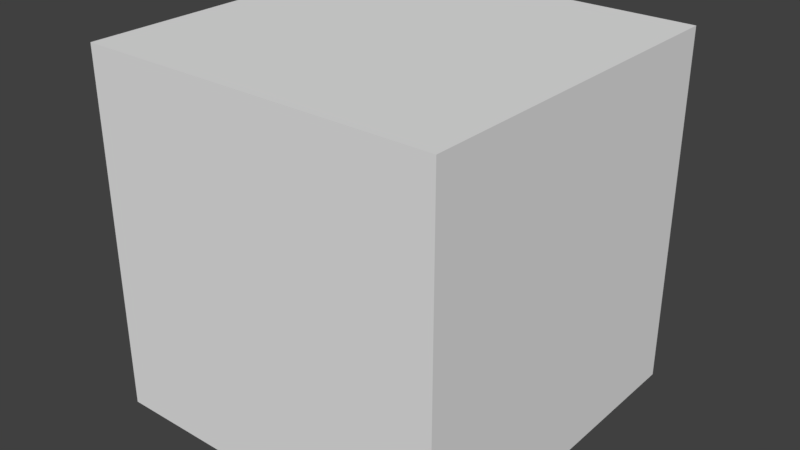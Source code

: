 # Source: rubikks_base_model.blend  (saved by Blender 2.77.0; exported with 4.5.12 LTS)
import bpy
from mathutils import Matrix  # noqa: F401  (used for matrix-valued properties, if any)

bpy.ops.wm.read_factory_settings(use_empty=True)
scene = bpy.context.scene
scene.name = 'Scene'

# ---- collections
col_collection_1 = bpy.data.collections.new('Collection 1'); scene.collection.children.link(col_collection_1)

# ---- materials (node trees are filled in below, after node groups)
mat_front = bpy.data.materials.new('front')
mat_front.alpha_threshold = 0.0
mat_front.use_transparent_shadow = False
mat_front.roughness = 0.5
mat_right = bpy.data.materials.new('right')
mat_right.alpha_threshold = 0.0
mat_right.use_transparent_shadow = False
mat_right.roughness = 0.5
mat_left = bpy.data.materials.new('left')
mat_left.alpha_threshold = 0.0
mat_left.use_transparent_shadow = False
mat_left.roughness = 0.5
mat_top = bpy.data.materials.new('top')
mat_top.alpha_threshold = 0.0
mat_top.use_transparent_shadow = False
mat_top.roughness = 0.5
mat_back = bpy.data.materials.new('back')
mat_back.alpha_threshold = 0.0
mat_back.use_transparent_shadow = False
mat_back.roughness = 0.5
mat_frame = bpy.data.materials.new('frame')
mat_frame.alpha_threshold = 0.0
mat_frame.use_transparent_shadow = False
mat_frame.roughness = 0.5
mat_bottom = bpy.data.materials.new('bottom')
mat_bottom.alpha_threshold = 0.0
mat_bottom.use_transparent_shadow = False
mat_bottom.roughness = 0.5

# ---- material node trees

# ---- world
world_world = bpy.data.worlds.new('World'); scene.world = world_world
world_world.color = (0.05088, 0.05088, 0.05088)
world_world.use_sun_shadow = False
world_world.sun_shadow_jitter_overblur = 0.0
world_world.cycles.sampling_method = 'MANUAL'

# ---- meshes
me_cube_005 = bpy.data.meshes.new('Cube.005')
me_cube_005.from_pydata([(-1.0, -0.9025, -0.9025), (-0.9025, -0.9025, 1.0), (-0.9025, 1.0, -0.9025), (-0.9025, 1.0, 0.9025), (1.0, -0.9025, -0.9025), (1.0, -0.9025, 0.9025), (1.0, 0.9025, -0.9025), (1.0, 0.9025, 0.9025), (0.9025, 1.0, 0.9025), (0.9025, 1.0, -0.9025), (0.9025, -0.9025, 1.0), (0.9025, -1.0, -0.9025), (-0.9025, 0.9025, 1.0), (-1.0, 0.9025, -0.9025), (0.9025, 0.9025, 1.0), (0.9025, 0.9025, -1.0), (-1.0, -0.9025, 0.9025), (-1.0, 0.9025, 0.9025), (1.0, 1.0, 1.0), (0.9025, -1.0, 0.9025), (-0.9025, -1.0, -0.9025), (-0.9025, -1.0, 0.9025), (-1.0, 1.0, 1.0), (-0.9025, 0.9025, -1.0), (-0.9025, -0.9025, -1.0), (-1.0, -1.0, 1.0), (1.0, -1.0, 1.0), (0.9025, -0.9025, -1.0), (-1.0, 1.0, -1.0), (-1.0, -1.0, -1.0), (1.0, 1.0, -1.0), (1.0, -1.0, -1.0)], [], [(16, 17, 13, 0), (3, 8, 9, 2), (7, 5, 4, 6), (19, 21, 20, 11), (24, 23, 15, 27), (10, 14, 12, 1), (7, 6, 30, 18), (5, 7, 18, 26), (4, 5, 26, 31), (6, 4, 31, 30), (3, 2, 28, 22), (8, 3, 22, 18), (9, 8, 18, 30), (2, 9, 30, 28), (1, 12, 22, 25), (12, 14, 18, 22), (14, 10, 26, 18), (10, 1, 25, 26), (16, 0, 29, 25), (17, 16, 25, 22), (13, 17, 22, 28), (0, 13, 28, 29), (20, 21, 25, 29), (19, 11, 31, 26), (21, 19, 26, 25), (11, 20, 29, 31), (23, 24, 29, 28), (15, 23, 28, 30), (27, 15, 30, 31), (24, 27, 31, 29)])
me_cube_005.polygons.foreach_set('material_index', [1, 4, 2, 0, 3, 6, 5, 5, 5, 5, 5, 5, 5, 5, 5, 5, 5, 5, 5, 5, 5, 5, 5, 5, 5, 5, 5, 5, 5, 5])
_uv = me_cube_005.uv_layers.new(name='UVMap')
_uv.uv.foreach_set('vector', [0.3417, 0.325, 0.3417, 0.008333, 0.6583, 0.008333, 0.6583, 0.325, 0.008333, 0.6583, 0.008333, 0.3417, 0.325, 0.3417, 0.325, 0.6583, 0.008333, 0.325, 0.008333, 0.008333, 0.325, 0.008333, 0.325, 0.325, 0.3417, 0.3417, 0.6583, 0.3417, 0.6583, 0.6583, 0.3417, 0.6583, 0.9917, 0.008333, 0.9917, 0.325, 0.675, 0.325, 0.675, 0.008333, 0.008333, 0.675, 0.325, 0.675, 0.325, 0.9917, 0.008333, 0.9917, 0.008333, 0.325, 0.325, 0.325, 0.3333, 0.3333, 1.291e-07, 0.3333, 0.008333, 0.008333, 0.008333, 0.325, 1.291e-07, 0.3333, 0.0, 8.941e-08, 0.325, 0.008333, 0.008333, 0.008333, 0.0, 8.941e-08, 0.3333, 0.0, 0.325, 0.325, 0.325, 0.008333, 0.3333, 0.0, 0.3333, 0.3333, 0.008333, 0.6583, 0.325, 0.6583, 0.3333, 0.6667, 3.974e-08, 0.6667, 0.008333, 0.3417, 0.008333, 0.6583, 3.974e-08, 0.6667, 0.0, 0.3333, 0.325, 0.3417, 0.008333, 0.3417, 0.0, 0.3333, 0.3333, 0.3333, 0.325, 0.6583, 0.325, 0.3417, 0.3333, 0.3333, 0.3333, 0.6667, 0.008333, 0.9917, 0.325, 0.9917, 0.3333, 1.0, 4.967e-08, 1.0, 0.325, 0.9917, 0.325, 0.675, 0.3333, 0.6667, 0.3333, 1.0, 0.325, 0.675, 0.008333, 0.675, 0.0, 0.6667, 0.3333, 0.6667, 0.008333, 0.675, 0.008333, 0.9917, 4.967e-08, 1.0, 0.0, 0.6667, 0.3417, 0.325, 0.6583, 0.325, 0.6667, 0.3333, 0.3333, 0.3333, 0.3417, 0.008333, 0.3417, 0.325, 0.3333, 0.3333, 0.3333, 3.974e-08, 0.6583, 0.008333, 0.3417, 0.008333, 0.3333, 3.974e-08, 0.6667, 0.0, 0.6583, 0.325, 0.6583, 0.008333, 0.6667, 0.0, 0.6667, 0.3333, 0.6583, 0.6583, 0.6583, 0.3417, 0.6667, 0.3333, 0.6667, 0.6667, 0.3417, 0.3417, 0.3417, 0.6583, 0.3333, 0.6667, 0.3333, 0.3333, 0.6583, 0.3417, 0.3417, 0.3417, 0.3333, 0.3333, 0.6667, 0.3333, 0.3417, 0.6583, 0.6583, 0.6583, 0.6667, 0.6667, 0.3333, 0.6667, 0.9917, 0.325, 0.9917, 0.008333, 1.0, 0.0, 1.0, 0.3333, 0.675, 0.325, 0.9917, 0.325, 1.0, 0.3333, 0.6667, 0.3333, 0.675, 0.008333, 0.675, 0.325, 0.6667, 0.3333, 0.6667, 2.98e-08, 0.9917, 0.008333, 0.675, 0.008333, 0.6667, 2.98e-08, 1.0, 0.0])
me_cube_005.materials.append(mat_front)
me_cube_005.materials.append(mat_right)
me_cube_005.materials.append(mat_left)
me_cube_005.materials.append(mat_top)
me_cube_005.materials.append(mat_back)
me_cube_005.materials.append(mat_frame)
me_cube_005.materials.append(mat_bottom)
me_cube_005.use_remesh_preserve_volume = False
me_cube_005.use_remesh_preserve_attributes = False
me_cube_005.use_mirror_vertex_groups = False
me_cube_005.update()

# ---- objects
ob_cube_001 = bpy.data.objects.new('Cube.001', me_cube_005)

# ---- transforms, parenting, visibility, modifiers, constraints
ob_cube_001.location = (0.0, 0.0, 0.0)
ob_cube_001.lineart.crease_threshold = 0.0

# ---- collection membership
col_collection_1.objects.link(ob_cube_001)

# ---- scene / render settings (as saved in the file)
scene.frame_start = 1; scene.frame_end = 250; scene.frame_set(0)
scene.render.engine = 'BLENDER_EEVEE_NEXT'
scene.render.resolution_percentage = 50
scene.render.dither_intensity = 0.0
scene.cycles.use_denoising = False
scene.cycles.samples = 128
scene.cycles.sampling_pattern = 'TABULATED_SOBOL'
scene.cycles.light_sampling_threshold = 0.0
scene.cycles.use_adaptive_sampling = False
scene.cycles.use_light_tree = False
scene.cycles.blur_glossy = 0.0
scene.cycles.sample_clamp_indirect = 0.0
scene.view_settings.view_transform = 'Standard'
bpy.context.view_layer.update()

# ---- added for rendering (the .blend has no active camera and no usable light): camera, sun
cam_auto = bpy.data.cameras.new('AutoCamera')
cam_auto.lens = 50.0
cam_auto.sensor_width = 36.0
cam_auto.clip_end = 1000.0
ob_auto_camera = bpy.data.objects.new('AutoCamera', cam_auto)
scene.collection.objects.link(ob_auto_camera)
ob_auto_camera.location = (3.20507, -3.84609, 2.56406)
ob_auto_camera.rotation_euler = (1.09748, -7.21219e-08, 0.694738)
scene.camera = ob_auto_camera
light_auto_sun = bpy.data.lights.new('AutoSun', 'SUN')
light_auto_sun.energy = 3.0
light_auto_sun.angle = 0.0523599
ob_auto_sun = bpy.data.objects.new('AutoSun', light_auto_sun)
scene.collection.objects.link(ob_auto_sun)
ob_auto_sun.rotation_euler = (0.872665, 0.174533, 0.523599)
bpy.context.view_layer.update()

